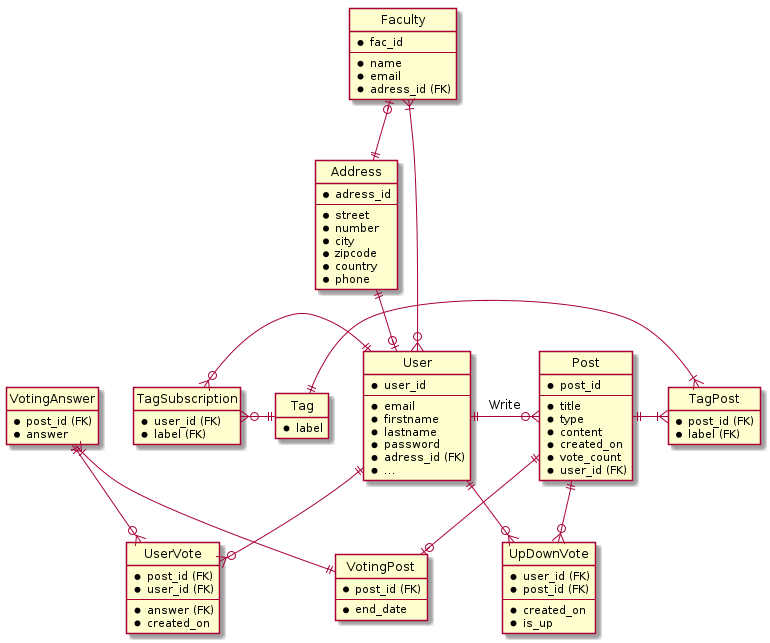

The diagram above was rendered by PlantUML. Its source (embedded in the PNG):
@startuml db_mdl

hide circle
hide empty members






entity User {
  * user_id
  --
  * email 
  * firstname 
  * lastname
  * password
  * adress_id (FK)
  * ...
}

entity Address {
  * adress_id
  --
  * street
  * number
  * city
  * zipcode
  * country
  * phone
}



entity UpDownVote {
  * user_id (FK)
  * post_id (FK)
  --
  * created_on
  * is_up
}

entity TagSubscription{
  * user_id (FK)
  * label (FK)
}

entity Tag {
  * label
}

entity Post {
  * post_id
  --
  * title
  * type
  * content
  * created_on
  * vote_count
  * user_id (FK)
}


entity VotingPost {
  * post_id (FK)
  --
  * end_date
}

entity TagPost {
    * post_id (FK)
    * label (FK)
}

entity UserVote {
  * post_id (FK)
  * user_id (FK)
  --
  * answer (FK)
  * created_on
}

entity VotingAnswer{
  * post_id (FK)
  * answer
}

entity Faculty  {
  * fac_id
  --
  * name
  * email
  * adress_id (FK)
}

Address ||--o| User


Faculty }|--o{ User
Faculty |o--|| Address


User ||-o{ Post : Write
User ||--o{ UpDownVote 
Post ||--o{ UpDownVote 

Post ||--o| VotingPost
VotingAnswer}|-|| VotingPost

User  ||--o{ UserVote
VotingAnswer ||--o{  UserVote 

TagSubscription }o-|| User
TagSubscription }o-|| Tag

Tag  ||-|{  TagPost
Post ||-|{  TagPost
@enduml